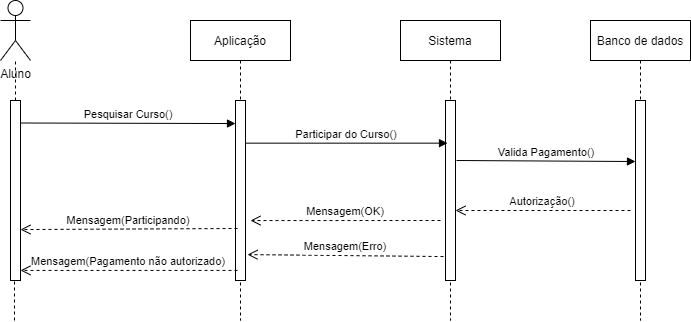

The diagram above was exported from draw.io. Its source (the exported page's mxGraphModel, read from the mxfile embedded in the PNG):
<mxGraphModel dx="1102" dy="557" grid="1" gridSize="10" guides="1" tooltips="1" connect="1" arrows="1" fold="1" page="1" pageScale="1" pageWidth="827" pageHeight="1169" math="0" shadow="0">
  <root>
    <mxCell id="0" />
    <mxCell id="1" parent="0" />
    <mxCell id="yVL9aMIrnaGNpmI4aQMI-1" value="Sistema" style="shape=umlLifeline;perimeter=lifelinePerimeter;container=1;collapsible=0;recursiveResize=0;rounded=0;shadow=0;strokeWidth=1;" vertex="1" parent="1">
      <mxGeometry x="500" y="130" width="100" height="300" as="geometry" />
    </mxCell>
    <mxCell id="yVL9aMIrnaGNpmI4aQMI-2" value="" style="points=[];perimeter=orthogonalPerimeter;rounded=0;shadow=0;strokeWidth=1;" vertex="1" parent="yVL9aMIrnaGNpmI4aQMI-1">
      <mxGeometry x="45" y="80" width="10" height="180" as="geometry" />
    </mxCell>
    <mxCell id="yVL9aMIrnaGNpmI4aQMI-3" value="Banco de dados" style="shape=umlLifeline;perimeter=lifelinePerimeter;container=1;collapsible=0;recursiveResize=0;rounded=0;shadow=0;strokeWidth=1;" vertex="1" parent="1">
      <mxGeometry x="690" y="130" width="100" height="300" as="geometry" />
    </mxCell>
    <mxCell id="yVL9aMIrnaGNpmI4aQMI-4" value="" style="points=[];perimeter=orthogonalPerimeter;rounded=0;shadow=0;strokeWidth=1;" vertex="1" parent="yVL9aMIrnaGNpmI4aQMI-3">
      <mxGeometry x="45" y="80" width="10" height="180" as="geometry" />
    </mxCell>
    <mxCell id="yVL9aMIrnaGNpmI4aQMI-5" value="Pesquisar Curso()" style="verticalAlign=bottom;endArrow=block;shadow=0;strokeWidth=1;exitX=1;exitY=0.125;exitDx=0;exitDy=0;exitPerimeter=0;entryX=0;entryY=0.128;entryDx=0;entryDy=0;entryPerimeter=0;" edge="1" parent="1" source="yVL9aMIrnaGNpmI4aQMI-7" target="yVL9aMIrnaGNpmI4aQMI-9">
      <mxGeometry relative="1" as="geometry">
        <mxPoint x="510" y="210" as="sourcePoint" />
        <mxPoint x="273" y="230" as="targetPoint" />
      </mxGeometry>
    </mxCell>
    <mxCell id="yVL9aMIrnaGNpmI4aQMI-6" value="Aluno" style="shape=umlActor;verticalLabelPosition=bottom;verticalAlign=top;html=1;outlineConnect=0;" vertex="1" parent="1">
      <mxGeometry x="100" y="110" width="30" height="60" as="geometry" />
    </mxCell>
    <mxCell id="yVL9aMIrnaGNpmI4aQMI-7" value="" style="points=[];perimeter=orthogonalPerimeter;rounded=0;shadow=0;strokeWidth=1;" vertex="1" parent="1">
      <mxGeometry x="110" y="210" width="10" height="180" as="geometry" />
    </mxCell>
    <mxCell id="yVL9aMIrnaGNpmI4aQMI-8" value="Aplicação" style="shape=umlLifeline;perimeter=lifelinePerimeter;container=1;collapsible=0;recursiveResize=0;rounded=0;shadow=0;strokeWidth=1;" vertex="1" parent="1">
      <mxGeometry x="290" y="130" width="100" height="300" as="geometry" />
    </mxCell>
    <mxCell id="yVL9aMIrnaGNpmI4aQMI-9" value="" style="points=[];perimeter=orthogonalPerimeter;rounded=0;shadow=0;strokeWidth=1;" vertex="1" parent="yVL9aMIrnaGNpmI4aQMI-8">
      <mxGeometry x="45" y="80" width="10" height="180" as="geometry" />
    </mxCell>
    <mxCell id="yVL9aMIrnaGNpmI4aQMI-10" value="" style="endArrow=none;dashed=1;html=1;" edge="1" parent="1" source="yVL9aMIrnaGNpmI4aQMI-7" target="yVL9aMIrnaGNpmI4aQMI-6">
      <mxGeometry width="50" height="50" relative="1" as="geometry">
        <mxPoint x="190" y="370" as="sourcePoint" />
        <mxPoint x="240" y="320" as="targetPoint" />
      </mxGeometry>
    </mxCell>
    <mxCell id="yVL9aMIrnaGNpmI4aQMI-11" value="" style="endArrow=none;dashed=1;html=1;" edge="1" parent="1" target="yVL9aMIrnaGNpmI4aQMI-7">
      <mxGeometry width="50" height="50" relative="1" as="geometry">
        <mxPoint x="114" y="430" as="sourcePoint" />
        <mxPoint x="110" y="380" as="targetPoint" />
      </mxGeometry>
    </mxCell>
    <mxCell id="yVL9aMIrnaGNpmI4aQMI-12" value="Participar do Curso()" style="verticalAlign=bottom;endArrow=block;shadow=0;strokeWidth=1;entryX=0.2;entryY=0.237;entryDx=0;entryDy=0;entryPerimeter=0;" edge="1" parent="1" source="yVL9aMIrnaGNpmI4aQMI-9" target="yVL9aMIrnaGNpmI4aQMI-2">
      <mxGeometry relative="1" as="geometry">
        <mxPoint x="330" y="243" as="sourcePoint" />
        <mxPoint x="470" y="243" as="targetPoint" />
      </mxGeometry>
    </mxCell>
    <mxCell id="yVL9aMIrnaGNpmI4aQMI-13" value="Valida Pagamento()" style="verticalAlign=bottom;endArrow=block;shadow=0;strokeWidth=1;entryX=0;entryY=0.339;entryDx=0;entryDy=0;entryPerimeter=0;" edge="1" parent="1" target="yVL9aMIrnaGNpmI4aQMI-4">
      <mxGeometry relative="1" as="geometry">
        <mxPoint x="556" y="270" as="sourcePoint" />
        <mxPoint x="712" y="270.03" as="targetPoint" />
      </mxGeometry>
    </mxCell>
    <mxCell id="yVL9aMIrnaGNpmI4aQMI-14" value="Mensagem(Pagamento não autorizado)" style="verticalAlign=bottom;endArrow=open;dashed=1;endSize=8;shadow=0;strokeWidth=1;exitX=0.2;exitY=0.944;exitDx=0;exitDy=0;exitPerimeter=0;entryX=1;entryY=0.944;entryDx=0;entryDy=0;entryPerimeter=0;" edge="1" parent="1" source="yVL9aMIrnaGNpmI4aQMI-9" target="yVL9aMIrnaGNpmI4aQMI-7">
      <mxGeometry relative="1" as="geometry">
        <mxPoint x="120" y="370" as="targetPoint" />
        <mxPoint x="268" y="370" as="sourcePoint" />
      </mxGeometry>
    </mxCell>
    <mxCell id="yVL9aMIrnaGNpmI4aQMI-15" value="Autorização()" style="verticalAlign=bottom;endArrow=open;dashed=1;endSize=8;shadow=0;strokeWidth=1;entryX=1;entryY=0.611;entryDx=0;entryDy=0;entryPerimeter=0;" edge="1" parent="1" target="yVL9aMIrnaGNpmI4aQMI-2">
      <mxGeometry relative="1" as="geometry">
        <mxPoint x="560" y="340" as="targetPoint" />
        <mxPoint x="730" y="320" as="sourcePoint" />
      </mxGeometry>
    </mxCell>
    <mxCell id="yVL9aMIrnaGNpmI4aQMI-16" value="Mensagem(Participando)" style="verticalAlign=bottom;endArrow=open;dashed=1;endSize=8;shadow=0;strokeWidth=1;entryX=1;entryY=0.717;entryDx=0;entryDy=0;entryPerimeter=0;exitX=0.2;exitY=0.711;exitDx=0;exitDy=0;exitPerimeter=0;" edge="1" parent="1" target="yVL9aMIrnaGNpmI4aQMI-7" source="yVL9aMIrnaGNpmI4aQMI-9">
      <mxGeometry relative="1" as="geometry">
        <mxPoint x="120" y="320" as="targetPoint" />
        <mxPoint x="290" y="339" as="sourcePoint" />
      </mxGeometry>
    </mxCell>
    <mxCell id="yVL9aMIrnaGNpmI4aQMI-17" value="Mensagem(OK)" style="verticalAlign=bottom;endArrow=open;dashed=1;endSize=8;shadow=0;strokeWidth=1;entryX=1.5;entryY=0.667;entryDx=0;entryDy=0;entryPerimeter=0;" edge="1" parent="1" target="yVL9aMIrnaGNpmI4aQMI-9">
      <mxGeometry relative="1" as="geometry">
        <mxPoint x="327" y="310" as="targetPoint" />
        <mxPoint x="540" y="330" as="sourcePoint" />
      </mxGeometry>
    </mxCell>
    <mxCell id="yVL9aMIrnaGNpmI4aQMI-18" value="Mensagem(Erro)" style="verticalAlign=bottom;endArrow=open;dashed=1;endSize=8;shadow=0;strokeWidth=1;entryX=1.2;entryY=0.856;entryDx=0;entryDy=0;entryPerimeter=0;exitX=-0.2;exitY=0.867;exitDx=0;exitDy=0;exitPerimeter=0;" edge="1" parent="1" source="yVL9aMIrnaGNpmI4aQMI-2" target="yVL9aMIrnaGNpmI4aQMI-9">
      <mxGeometry relative="1" as="geometry">
        <mxPoint x="330" y="350" as="targetPoint" />
        <mxPoint x="540" y="364" as="sourcePoint" />
      </mxGeometry>
    </mxCell>
  </root>
</mxGraphModel>